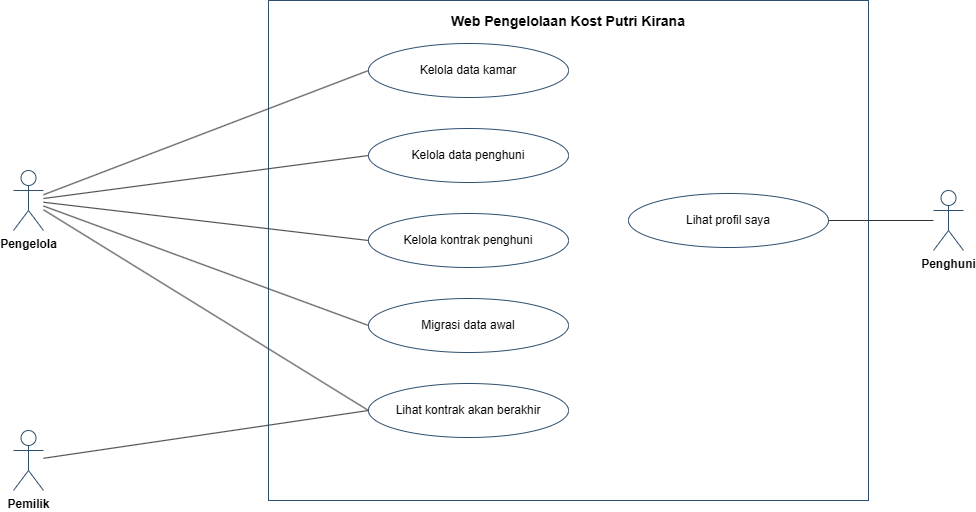

The diagram above was exported from draw.io. Its source (the exported page's mxGraphModel, read from the mxfile embedded in the PNG):
<mxGraphModel dx="1184" dy="614" grid="1" gridSize="10" guides="1" tooltips="1" connect="1" arrows="1" fold="1" page="0" pageScale="1" pageWidth="850" pageHeight="1100" math="0" shadow="0">
  <root>
    <mxCell id="0" />
    <mxCell id="1" parent="0" />
    <mxCell id="p2_bnd" parent="1" style="rounded=0;whiteSpace=wrap;html=1;fillColor=none;strokeColor=#2F4F6F;verticalAlign=top;align=center;fontStyle=1;fontSize=14;spacingTop=6;" value="Web Pengelolaan Kost Putri Kirana" vertex="1">
      <mxGeometry height="500" width="600" x="360" y="60" as="geometry" />
    </mxCell>
    <mxCell id="p2_Pengelola" parent="1" style="shape=umlActor;verticalLabelPosition=bottom;verticalAlign=top;html=1;outlineConnect=0;fillColor=#FFFFFF;strokeColor=#2F4F6F;fontSize=12;fontStyle=1;" value="Pengelola" vertex="1">
      <mxGeometry height="60" width="30" x="105" y="230" as="geometry" />
    </mxCell>
    <mxCell id="p2_Pemilik" parent="1" style="shape=umlActor;verticalLabelPosition=bottom;verticalAlign=top;html=1;outlineConnect=0;fillColor=#FFFFFF;strokeColor=#2F4F6F;fontSize=12;fontStyle=1;" value="Pemilik" vertex="1">
      <mxGeometry height="60" width="30" x="105" y="490" as="geometry" />
    </mxCell>
    <mxCell id="p2_Penghuni" parent="1" style="shape=umlActor;verticalLabelPosition=bottom;verticalAlign=top;html=1;outlineConnect=0;fillColor=#FFFFFF;strokeColor=#2F4F6F;fontSize=12;fontStyle=1;" value="Penghuni" vertex="1">
      <mxGeometry height="60" width="30" x="1025" y="250" as="geometry" />
    </mxCell>
    <mxCell id="p2_UC05" parent="1" style="ellipse;whiteSpace=wrap;html=1;fillColor=#FFFFFF;strokeColor=#2F4F6F;fontSize=12;" value="Kelola data kamar" vertex="1">
      <mxGeometry height="54" width="200" x="460" y="103" as="geometry" />
    </mxCell>
    <mxCell id="p2_UC06" parent="1" style="ellipse;whiteSpace=wrap;html=1;fillColor=#FFFFFF;strokeColor=#2F4F6F;fontSize=12;" value="Kelola data penghuni" vertex="1">
      <mxGeometry height="54" width="200" x="460" y="188" as="geometry" />
    </mxCell>
    <mxCell id="p2_UC07" parent="1" style="ellipse;whiteSpace=wrap;html=1;fillColor=#FFFFFF;strokeColor=#2F4F6F;fontSize=12;" value="Kelola kontrak penghuni" vertex="1">
      <mxGeometry height="54" width="200" x="460" y="273" as="geometry" />
    </mxCell>
    <mxCell id="p2_UC08" parent="1" style="ellipse;whiteSpace=wrap;html=1;fillColor=#FFFFFF;strokeColor=#2F4F6F;fontSize=12;" value="Lihat kontrak akan berakhir" vertex="1">
      <mxGeometry height="54" width="200" x="460" y="443" as="geometry" />
    </mxCell>
    <mxCell id="p2_UC09" parent="1" style="ellipse;whiteSpace=wrap;html=1;fillColor=#FFFFFF;strokeColor=#2F4F6F;fontSize=12;" value="Migrasi data awal" vertex="1">
      <mxGeometry height="54" width="200" x="460" y="358" as="geometry" />
    </mxCell>
    <mxCell id="p2_UC10" parent="1" style="ellipse;whiteSpace=wrap;html=1;fillColor=#FFFFFF;strokeColor=#2F4F6F;fontSize=12;" value="Lihat profil saya" vertex="1">
      <mxGeometry height="54" width="200" x="720" y="253" as="geometry" />
    </mxCell>
    <mxCell id="p2_e1" edge="1" parent="1" source="p2_Pengelola" style="endArrow=none;html=1;strokeColor=#333333;entryX=0;entryY=0.5;entryDx=0;entryDy=0;" target="p2_UC05">
      <mxGeometry relative="1" as="geometry" />
    </mxCell>
    <mxCell id="p2_e2" edge="1" parent="1" source="p2_Pengelola" style="endArrow=none;html=1;strokeColor=#333333;entryX=0;entryY=0.5;entryDx=0;entryDy=0;" target="p2_UC06">
      <mxGeometry relative="1" as="geometry" />
    </mxCell>
    <mxCell id="p2_e3" edge="1" parent="1" source="p2_Pengelola" style="endArrow=none;html=1;strokeColor=#333333;entryX=0;entryY=0.5;entryDx=0;entryDy=0;" target="p2_UC07">
      <mxGeometry relative="1" as="geometry" />
    </mxCell>
    <mxCell id="p2_e4" edge="1" parent="1" source="p2_Pengelola" style="endArrow=none;html=1;strokeColor=#333333;entryX=0;entryY=0.5;entryDx=0;entryDy=0;" target="p2_UC08">
      <mxGeometry relative="1" as="geometry" />
    </mxCell>
    <mxCell id="p2_e5" edge="1" parent="1" source="p2_Pengelola" style="endArrow=none;html=1;strokeColor=#333333;entryX=0;entryY=0.5;entryDx=0;entryDy=0;" target="p2_UC09">
      <mxGeometry relative="1" as="geometry" />
    </mxCell>
    <mxCell id="p2_e6" edge="1" parent="1" source="p2_Pemilik" style="endArrow=none;html=1;strokeColor=#333333;entryX=0;entryY=0.5;entryDx=0;entryDy=0;" target="p2_UC08">
      <mxGeometry relative="1" as="geometry" />
    </mxCell>
    <mxCell id="p2_e7" edge="1" parent="1" source="p2_Penghuni" style="endArrow=none;html=1;strokeColor=#333333;entryX=1;entryY=0.5;entryDx=0;entryDy=0;" target="p2_UC10">
      <mxGeometry relative="1" as="geometry" />
    </mxCell>
  </root>
</mxGraphModel>